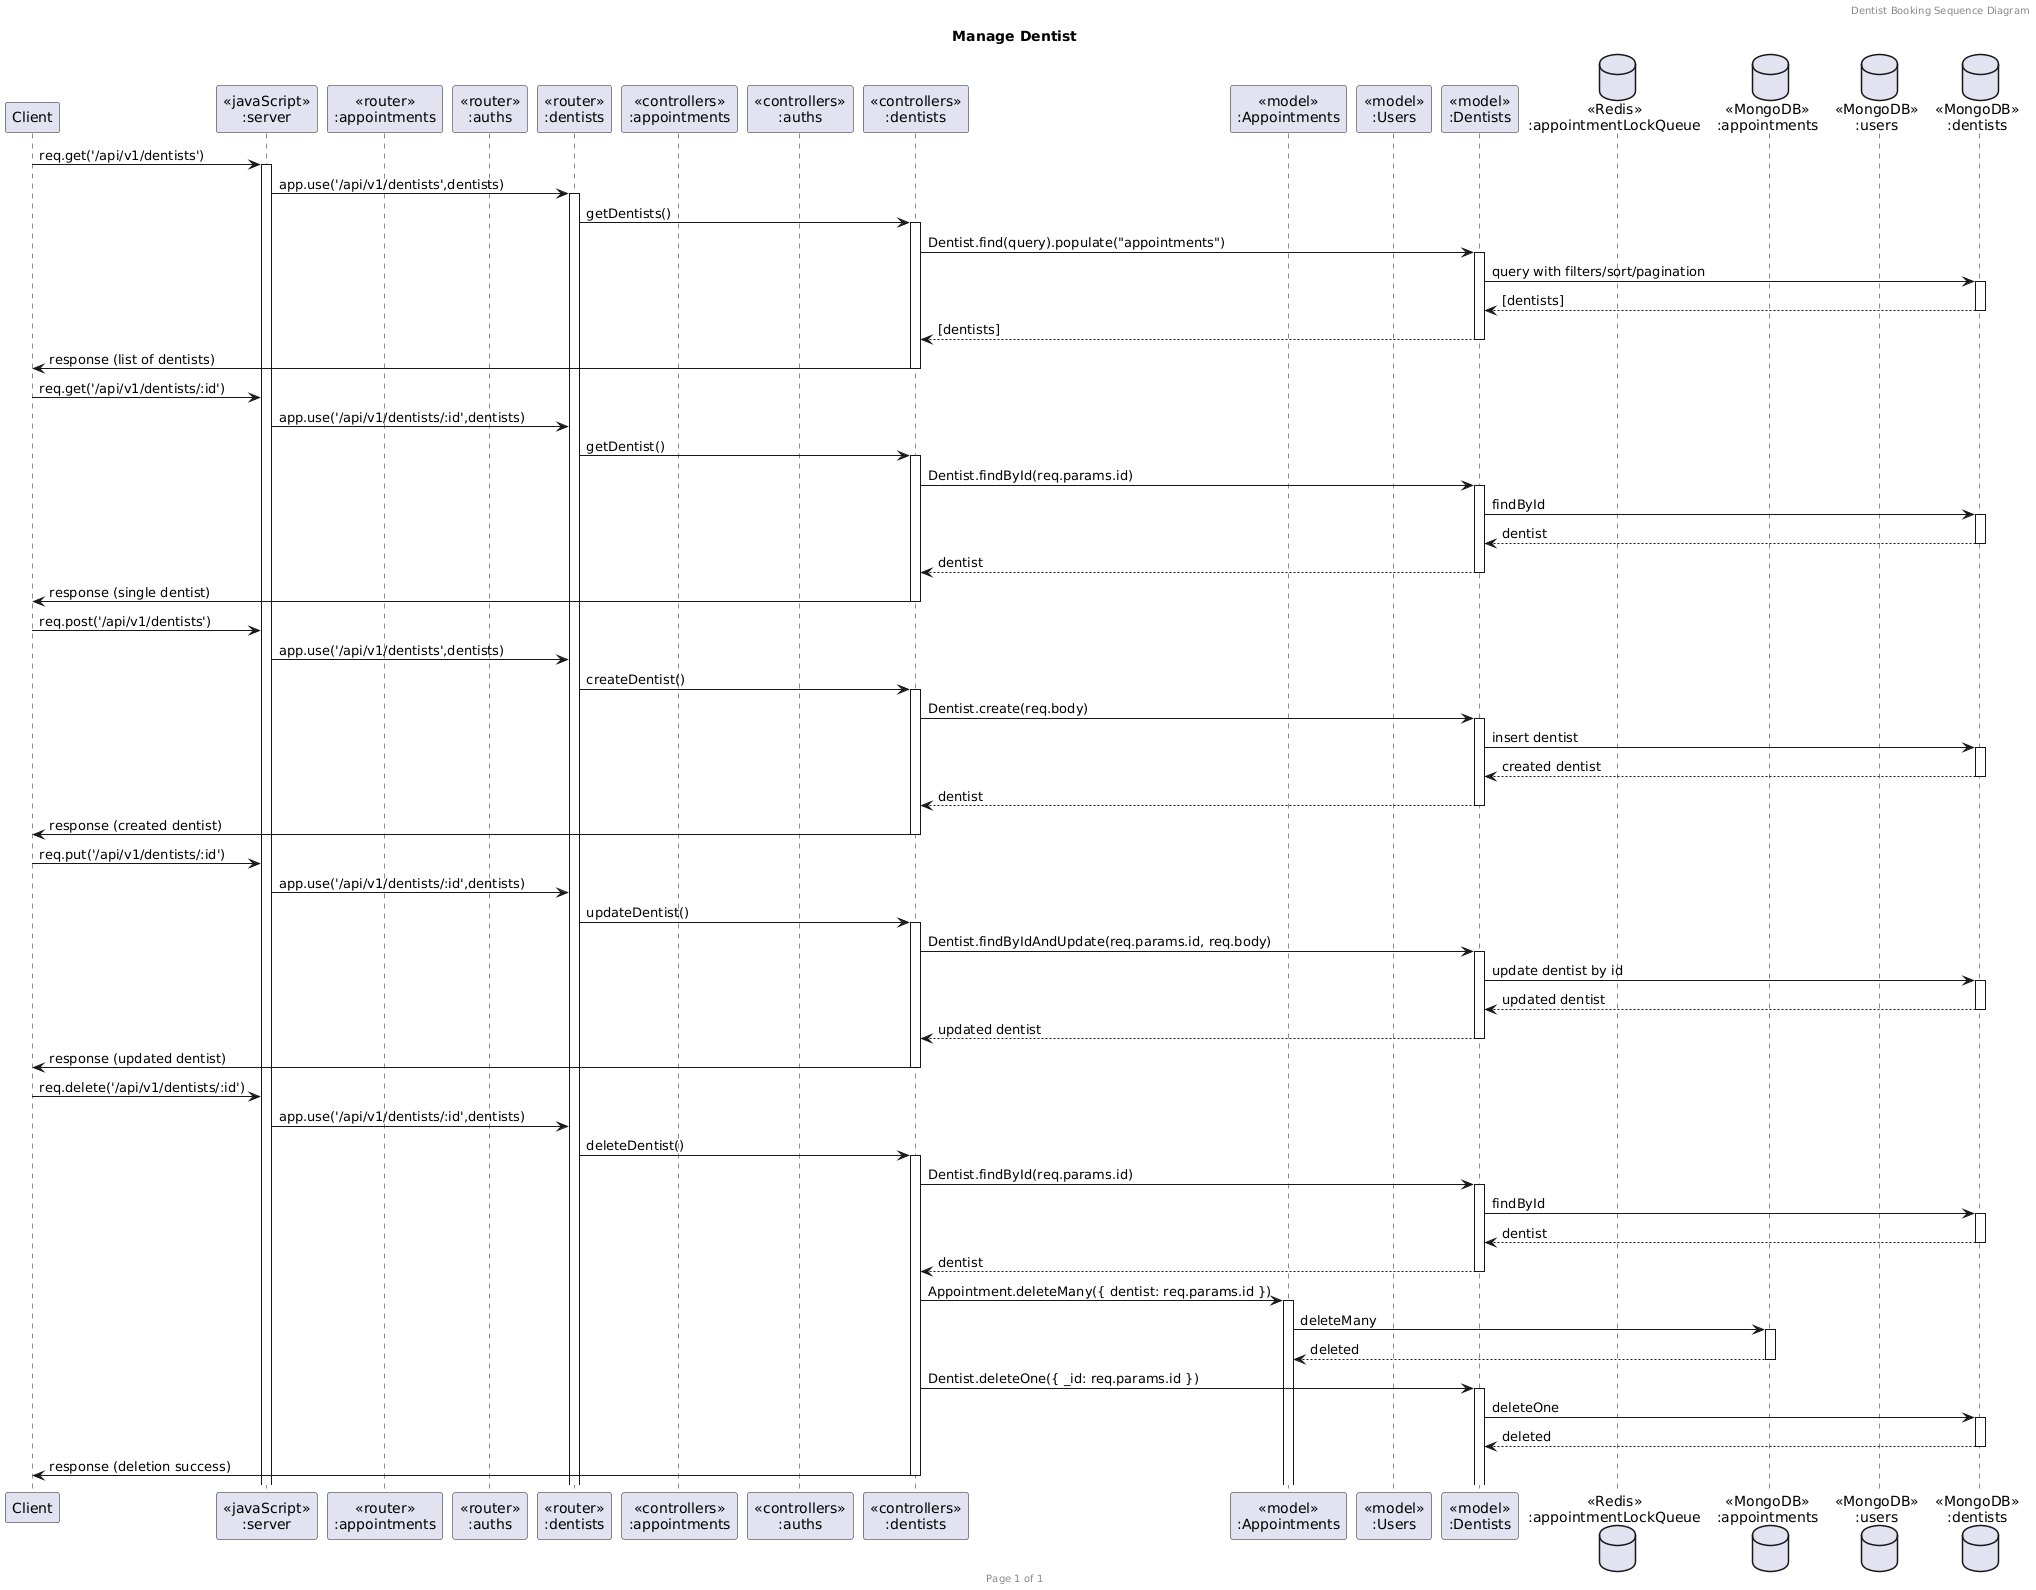

The diagram above was rendered by PlantUML. Its source (embedded in the PNG):
@startuml
header Dentist Booking Sequence Diagram
footer Page %page% of %lastpage%
title "Manage Dentist"

participant "Client" as client
participant "<<javaScript>>\n:server" as server
participant "<<router>>\n:appointments" as routerAppointments
participant "<<router>>\n:auths" as routerAuth
participant "<<router>>\n:dentists" as routerDentists
participant "<<controllers>>\n:appointments" as controllersAppointments
participant "<<controllers>>\n:auths" as controllersAuth
participant "<<controllers>>\n:dentists" as controllersDentists
participant "<<model>>\n:Appointments" as modelAppointment
participant "<<model>>\n:Users" as modelUser
participant "<<model>>\n:Dentists" as modelDentist
database "<<Redis>>\n:appointmentLockQueue" as AppointmentsLockDatabase
database "<<MongoDB>>\n:appointments" as AppointmentsDatabase
database "<<MongoDB>>\n:users" as UsersDatabase
database "<<MongoDB>>\n:dentists" as DentistsDatabase

client->server ++: req.get('/api/v1/dentists')
server->routerDentists ++: app.use('/api/v1/dentists',dentists)
routerDentists -> controllersDentists ++: getDentists()
controllersDentists -> modelDentist ++: Dentist.find(query).populate("appointments")
modelDentist -> DentistsDatabase ++: query with filters/sort/pagination
DentistsDatabase --> modelDentist --: [dentists]
controllersDentists <-- modelDentist --: [dentists]
controllersDentists -> client --: response (list of dentists)

client->server : req.get('/api/v1/dentists/:id')
server->routerDentists : app.use('/api/v1/dentists/:id',dentists)
routerDentists -> controllersDentists ++: getDentist()
controllersDentists -> modelDentist ++: Dentist.findById(req.params.id)
modelDentist -> DentistsDatabase ++: findById
DentistsDatabase --> modelDentist --: dentist
controllersDentists <-- modelDentist --: dentist
controllersDentists -> client --: response (single dentist)

client->server : req.post('/api/v1/dentists')
server->routerDentists : app.use('/api/v1/dentists',dentists)
routerDentists -> controllersDentists ++: createDentist()
controllersDentists -> modelDentist ++: Dentist.create(req.body)
modelDentist -> DentistsDatabase ++: insert dentist
DentistsDatabase --> modelDentist --: created dentist
controllersDentists <-- modelDentist --: dentist
controllersDentists -> client --: response (created dentist)

client->server : req.put('/api/v1/dentists/:id')
server->routerDentists : app.use('/api/v1/dentists/:id',dentists)
routerDentists -> controllersDentists ++: updateDentist()
controllersDentists -> modelDentist ++: Dentist.findByIdAndUpdate(req.params.id, req.body)
modelDentist -> DentistsDatabase ++: update dentist by id
DentistsDatabase --> modelDentist --: updated dentist
controllersDentists <-- modelDentist --: updated dentist
controllersDentists -> client --: response (updated dentist)

client->server : req.delete('/api/v1/dentists/:id')
server->routerDentists : app.use('/api/v1/dentists/:id',dentists)
routerDentists -> controllersDentists ++: deleteDentist()
controllersDentists -> modelDentist ++: Dentist.findById(req.params.id)
modelDentist -> DentistsDatabase ++: findById
DentistsDatabase --> modelDentist --: dentist
controllersDentists <-- modelDentist --: dentist
controllersDentists -> modelAppointment ++: Appointment.deleteMany({ dentist: req.params.id })
modelAppointment -> AppointmentsDatabase ++: deleteMany
AppointmentsDatabase --> modelAppointment --: deleted
controllersDentists -> modelDentist ++: Dentist.deleteOne({ _id: req.params.id })
modelDentist -> DentistsDatabase ++: deleteOne
DentistsDatabase --> modelDentist --: deleted
controllersDentists -> client --: response (deletion success)
@enduml